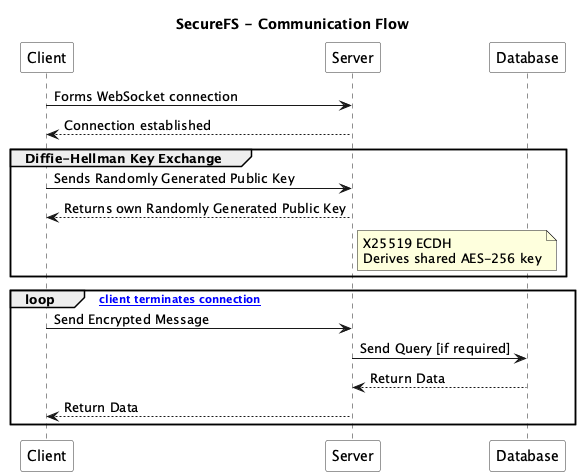

The diagram above was rendered by PlantUML. Its source (embedded in the PNG):
@startuml
skinparam backgroundColor white
skinparam participantBackgroundColor white
skinparam participantBorderColor #333333

title SecureFS - Communication Flow

participant Client
participant Server
participant Database

Client -> Server: Forms WebSocket connection
Server --> Client: Connection established

group Diffie-Hellman Key Exchange
  Client -> Server: Sends Randomly Generated Public Key
  Server --> Client: Returns own Randomly Generated Public Key
  note right of Server: X25519 ECDH\nDerives shared AES-256 key
end

loop [until client terminates connection]
  Client -> Server: Send Encrypted Message
  Server -> Database: Send Query [if required]
  Database --> Server: Return Data
  Server --> Client: Return Data
end

@enduml